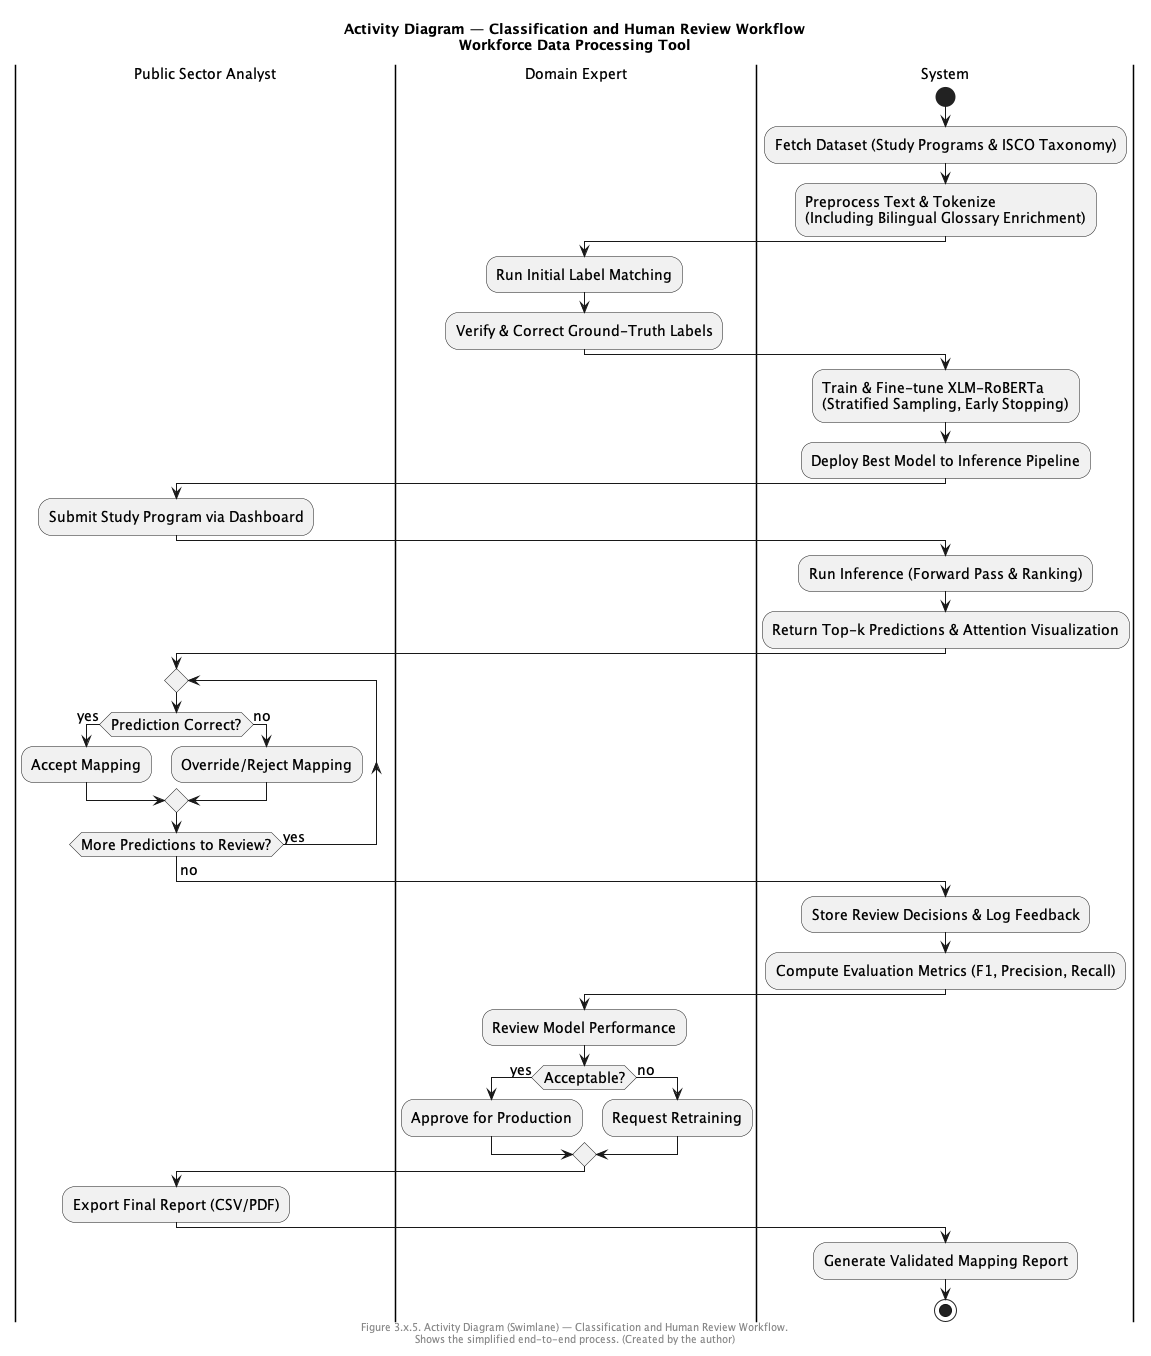

The diagram above was rendered by PlantUML. Its source (embedded in the PNG):
@startuml ActivityDiagram
|Public Sector Analyst|
|Domain Expert|
|System|

title Activity Diagram — Classification and Human Review Workflow\nWorkforce Data Processing Tool

skinparam defaultFontSize 14
skinparam nodesep 50
skinparam ranksep 50

|System|
start
:Fetch Dataset (Study Programs & ISCO Taxonomy);
:Preprocess Text & Tokenize\n(Including Bilingual Glossary Enrichment);

|Domain Expert|
:Run Initial Label Matching;
:Verify & Correct Ground-Truth Labels;

|System|
:Train & Fine-tune XLM-RoBERTa\n(Stratified Sampling, Early Stopping);
:Deploy Best Model to Inference Pipeline;

|Public Sector Analyst|
:Submit Study Program via Dashboard;

|System|
:Run Inference (Forward Pass & Ranking);
:Return Top-k Predictions & Attention Visualization;

|Public Sector Analyst|
repeat
    if (Prediction Correct?) then (yes)
        :Accept Mapping;
    else (no)
        :Override/Reject Mapping;
    endif
repeat while (More Predictions to Review?) is (yes)
-> no;

|System|
:Store Review Decisions & Log Feedback;
:Compute Evaluation Metrics (F1, Precision, Recall);

|Domain Expert|
:Review Model Performance;
if (Acceptable?) then (yes)
    :Approve for Production;
else (no)
    :Request Retraining;
endif

|Public Sector Analyst|
:Export Final Report (CSV/PDF);

|System|
:Generate Validated Mapping Report;
stop

footer Figure 3.x.5. Activity Diagram (Swimlane) — Classification and Human Review Workflow.\nShows the simplified end-to-end process. (Created by the author)
@enduml